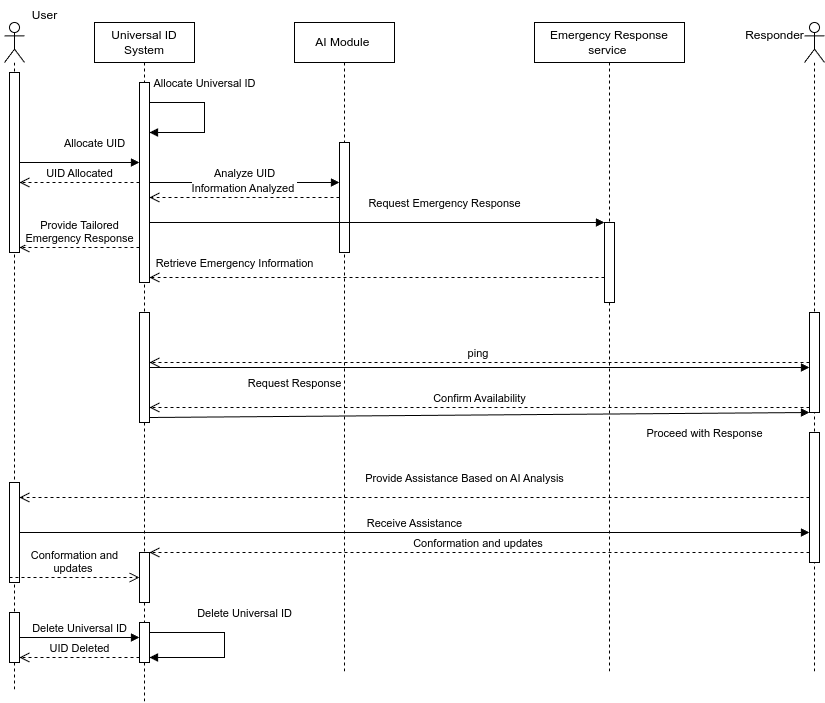

The diagram above was exported from draw.io. Its source (the exported page's mxGraphModel, read from the mxfile embedded in the PNG):
<mxGraphModel dx="1041" dy="678" grid="1" gridSize="10" guides="1" tooltips="1" connect="1" arrows="1" fold="1" page="1" pageScale="1" pageWidth="850" pageHeight="1100" math="0" shadow="0">
  <root>
    <mxCell id="0" />
    <mxCell id="1" parent="0" />
    <mxCell id="eU1RFUQ6_G9lxaWs668X-1" value="" style="shape=umlLifeline;perimeter=lifelinePerimeter;whiteSpace=wrap;html=1;container=1;dropTarget=0;collapsible=0;recursiveResize=0;outlineConnect=0;portConstraint=eastwest;newEdgeStyle={&quot;curved&quot;:0,&quot;rounded&quot;:0};participant=umlActor;" vertex="1" parent="1">
      <mxGeometry x="20" y="50" width="20" height="670" as="geometry" />
    </mxCell>
    <mxCell id="eU1RFUQ6_G9lxaWs668X-5" value="" style="html=1;points=[[0,0,0,0,5],[0,1,0,0,-5],[1,0,0,0,5],[1,1,0,0,-5]];perimeter=orthogonalPerimeter;outlineConnect=0;targetShapes=umlLifeline;portConstraint=eastwest;newEdgeStyle={&quot;curved&quot;:0,&quot;rounded&quot;:0};" vertex="1" parent="eU1RFUQ6_G9lxaWs668X-1">
      <mxGeometry x="5" y="50" width="10" height="180" as="geometry" />
    </mxCell>
    <mxCell id="eU1RFUQ6_G9lxaWs668X-32" value="" style="html=1;points=[[0,0,0,0,5],[0,1,0,0,-5],[1,0,0,0,5],[1,1,0,0,-5]];perimeter=orthogonalPerimeter;outlineConnect=0;targetShapes=umlLifeline;portConstraint=eastwest;newEdgeStyle={&quot;curved&quot;:0,&quot;rounded&quot;:0};" vertex="1" parent="eU1RFUQ6_G9lxaWs668X-1">
      <mxGeometry x="5" y="460" width="10" height="100" as="geometry" />
    </mxCell>
    <mxCell id="eU1RFUQ6_G9lxaWs668X-39" value="" style="html=1;points=[[0,0,0,0,5],[0,1,0,0,-5],[1,0,0,0,5],[1,1,0,0,-5]];perimeter=orthogonalPerimeter;outlineConnect=0;targetShapes=umlLifeline;portConstraint=eastwest;newEdgeStyle={&quot;curved&quot;:0,&quot;rounded&quot;:0};" vertex="1" parent="eU1RFUQ6_G9lxaWs668X-1">
      <mxGeometry x="5" y="590" width="10" height="50" as="geometry" />
    </mxCell>
    <mxCell id="eU1RFUQ6_G9lxaWs668X-2" value="" style="shape=umlLifeline;perimeter=lifelinePerimeter;whiteSpace=wrap;html=1;container=1;dropTarget=0;collapsible=0;recursiveResize=0;outlineConnect=0;portConstraint=eastwest;newEdgeStyle={&quot;curved&quot;:0,&quot;rounded&quot;:0};participant=umlActor;" vertex="1" parent="1">
      <mxGeometry x="820" y="50" width="20" height="650" as="geometry" />
    </mxCell>
    <mxCell id="eU1RFUQ6_G9lxaWs668X-24" value="" style="html=1;points=[[0,0,0,0,5],[0,1,0,0,-5],[1,0,0,0,5],[1,1,0,0,-5]];perimeter=orthogonalPerimeter;outlineConnect=0;targetShapes=umlLifeline;portConstraint=eastwest;newEdgeStyle={&quot;curved&quot;:0,&quot;rounded&quot;:0};" vertex="1" parent="eU1RFUQ6_G9lxaWs668X-2">
      <mxGeometry x="5" y="290" width="10" height="100" as="geometry" />
    </mxCell>
    <mxCell id="eU1RFUQ6_G9lxaWs668X-34" value="" style="html=1;points=[[0,0,0,0,5],[0,1,0,0,-5],[1,0,0,0,5],[1,1,0,0,-5]];perimeter=orthogonalPerimeter;outlineConnect=0;targetShapes=umlLifeline;portConstraint=eastwest;newEdgeStyle={&quot;curved&quot;:0,&quot;rounded&quot;:0};" vertex="1" parent="eU1RFUQ6_G9lxaWs668X-2">
      <mxGeometry x="5" y="410" width="10" height="130" as="geometry" />
    </mxCell>
    <mxCell id="eU1RFUQ6_G9lxaWs668X-3" value="Universal ID System" style="shape=umlLifeline;perimeter=lifelinePerimeter;whiteSpace=wrap;html=1;container=1;dropTarget=0;collapsible=0;recursiveResize=0;outlineConnect=0;portConstraint=eastwest;newEdgeStyle={&quot;curved&quot;:0,&quot;rounded&quot;:0};" vertex="1" parent="1">
      <mxGeometry x="110" y="50" width="100" height="680" as="geometry" />
    </mxCell>
    <mxCell id="eU1RFUQ6_G9lxaWs668X-6" value="" style="html=1;points=[[0,0,0,0,5],[0,1,0,0,-5],[1,0,0,0,5],[1,1,0,0,-5]];perimeter=orthogonalPerimeter;outlineConnect=0;targetShapes=umlLifeline;portConstraint=eastwest;newEdgeStyle={&quot;curved&quot;:0,&quot;rounded&quot;:0};" vertex="1" parent="eU1RFUQ6_G9lxaWs668X-3">
      <mxGeometry x="45" y="60" width="10" height="200" as="geometry" />
    </mxCell>
    <mxCell id="eU1RFUQ6_G9lxaWs668X-10" value="Allocate Universal ID" style="html=1;verticalAlign=bottom;endArrow=block;curved=0;rounded=0;" edge="1" parent="eU1RFUQ6_G9lxaWs668X-3" source="eU1RFUQ6_G9lxaWs668X-6" target="eU1RFUQ6_G9lxaWs668X-6">
      <mxGeometry x="-0.2143" y="-10" width="80" relative="1" as="geometry">
        <mxPoint x="80" y="100" as="sourcePoint" />
        <mxPoint x="110" y="150" as="targetPoint" />
        <Array as="points">
          <mxPoint x="110" y="80" />
          <mxPoint x="110" y="110" />
        </Array>
        <mxPoint x="10" y="-10" as="offset" />
      </mxGeometry>
    </mxCell>
    <mxCell id="eU1RFUQ6_G9lxaWs668X-15" value="" style="html=1;points=[[0,0,0,0,5],[0,1,0,0,-5],[1,0,0,0,5],[1,1,0,0,-5]];perimeter=orthogonalPerimeter;outlineConnect=0;targetShapes=umlLifeline;portConstraint=eastwest;newEdgeStyle={&quot;curved&quot;:0,&quot;rounded&quot;:0};" vertex="1" parent="eU1RFUQ6_G9lxaWs668X-3">
      <mxGeometry x="45" y="290" width="10" height="110" as="geometry" />
    </mxCell>
    <mxCell id="eU1RFUQ6_G9lxaWs668X-37" value="" style="html=1;points=[[0,0,0,0,5],[0,1,0,0,-5],[1,0,0,0,5],[1,1,0,0,-5]];perimeter=orthogonalPerimeter;outlineConnect=0;targetShapes=umlLifeline;portConstraint=eastwest;newEdgeStyle={&quot;curved&quot;:0,&quot;rounded&quot;:0};" vertex="1" parent="eU1RFUQ6_G9lxaWs668X-3">
      <mxGeometry x="45" y="530" width="10" height="50" as="geometry" />
    </mxCell>
    <mxCell id="eU1RFUQ6_G9lxaWs668X-41" value="" style="html=1;points=[[0,0,0,0,5],[0,1,0,0,-5],[1,0,0,0,5],[1,1,0,0,-5]];perimeter=orthogonalPerimeter;outlineConnect=0;targetShapes=umlLifeline;portConstraint=eastwest;newEdgeStyle={&quot;curved&quot;:0,&quot;rounded&quot;:0};" vertex="1" parent="eU1RFUQ6_G9lxaWs668X-3">
      <mxGeometry x="45" y="600" width="10" height="40" as="geometry" />
    </mxCell>
    <mxCell id="eU1RFUQ6_G9lxaWs668X-43" value="Delete Universal ID" style="html=1;verticalAlign=bottom;endArrow=block;curved=0;rounded=0;entryX=1;entryY=1;entryDx=0;entryDy=-5;entryPerimeter=0;" edge="1" parent="eU1RFUQ6_G9lxaWs668X-3" source="eU1RFUQ6_G9lxaWs668X-41" target="eU1RFUQ6_G9lxaWs668X-41">
      <mxGeometry x="-0.1429" y="22" width="80" relative="1" as="geometry">
        <mxPoint x="70" y="610" as="sourcePoint" />
        <mxPoint x="70" y="640" as="targetPoint" />
        <Array as="points">
          <mxPoint x="130" y="610" />
          <mxPoint x="130" y="635" />
        </Array>
        <mxPoint x="-2" y="-10" as="offset" />
      </mxGeometry>
    </mxCell>
    <mxCell id="eU1RFUQ6_G9lxaWs668X-4" value="Allocate UID" style="html=1;verticalAlign=bottom;endArrow=block;curved=0;rounded=0;" edge="1" parent="1" source="eU1RFUQ6_G9lxaWs668X-5" target="eU1RFUQ6_G9lxaWs668X-6">
      <mxGeometry x="0.25" y="10" width="80" relative="1" as="geometry">
        <mxPoint x="80" y="140" as="sourcePoint" />
        <mxPoint x="130" y="150" as="targetPoint" />
        <mxPoint as="offset" />
      </mxGeometry>
    </mxCell>
    <mxCell id="eU1RFUQ6_G9lxaWs668X-7" value="UID Allocated" style="html=1;verticalAlign=bottom;endArrow=open;dashed=1;endSize=8;curved=0;rounded=0;" edge="1" parent="1" source="eU1RFUQ6_G9lxaWs668X-6" target="eU1RFUQ6_G9lxaWs668X-5">
      <mxGeometry relative="1" as="geometry">
        <mxPoint x="140" y="210" as="sourcePoint" />
        <mxPoint x="60" y="210" as="targetPoint" />
      </mxGeometry>
    </mxCell>
    <mxCell id="eU1RFUQ6_G9lxaWs668X-11" value="AI Module&amp;nbsp;" style="shape=umlLifeline;perimeter=lifelinePerimeter;whiteSpace=wrap;html=1;container=1;dropTarget=0;collapsible=0;recursiveResize=0;outlineConnect=0;portConstraint=eastwest;newEdgeStyle={&quot;curved&quot;:0,&quot;rounded&quot;:0};" vertex="1" parent="1">
      <mxGeometry x="310" y="50" width="100" height="650" as="geometry" />
    </mxCell>
    <mxCell id="eU1RFUQ6_G9lxaWs668X-16" value="" style="html=1;points=[[0,0,0,0,5],[0,1,0,0,-5],[1,0,0,0,5],[1,1,0,0,-5]];perimeter=orthogonalPerimeter;outlineConnect=0;targetShapes=umlLifeline;portConstraint=eastwest;newEdgeStyle={&quot;curved&quot;:0,&quot;rounded&quot;:0};" vertex="1" parent="eU1RFUQ6_G9lxaWs668X-11">
      <mxGeometry x="45" y="120" width="10" height="110" as="geometry" />
    </mxCell>
    <mxCell id="eU1RFUQ6_G9lxaWs668X-12" value="Emergency Response service&amp;nbsp;" style="shape=umlLifeline;perimeter=lifelinePerimeter;whiteSpace=wrap;html=1;container=1;dropTarget=0;collapsible=0;recursiveResize=0;outlineConnect=0;portConstraint=eastwest;newEdgeStyle={&quot;curved&quot;:0,&quot;rounded&quot;:0};" vertex="1" parent="1">
      <mxGeometry x="550" y="50" width="150" height="650" as="geometry" />
    </mxCell>
    <mxCell id="eU1RFUQ6_G9lxaWs668X-19" value="" style="html=1;points=[[0,0,0,0,5],[0,1,0,0,-5],[1,0,0,0,5],[1,1,0,0,-5]];perimeter=orthogonalPerimeter;outlineConnect=0;targetShapes=umlLifeline;portConstraint=eastwest;newEdgeStyle={&quot;curved&quot;:0,&quot;rounded&quot;:0};" vertex="1" parent="eU1RFUQ6_G9lxaWs668X-12">
      <mxGeometry x="70" y="200" width="10" height="80" as="geometry" />
    </mxCell>
    <mxCell id="eU1RFUQ6_G9lxaWs668X-13" value="Responder" style="text;html=1;align=center;verticalAlign=middle;resizable=0;points=[];autosize=1;strokeColor=none;fillColor=none;" vertex="1" parent="1">
      <mxGeometry x="750" y="48" width="80" height="30" as="geometry" />
    </mxCell>
    <mxCell id="eU1RFUQ6_G9lxaWs668X-14" value="User" style="text;html=1;align=center;verticalAlign=middle;resizable=0;points=[];autosize=1;strokeColor=none;fillColor=none;" vertex="1" parent="1">
      <mxGeometry x="35" y="28" width="50" height="30" as="geometry" />
    </mxCell>
    <mxCell id="eU1RFUQ6_G9lxaWs668X-17" value="Analyze UID" style="html=1;verticalAlign=bottom;endArrow=block;curved=0;rounded=0;" edge="1" parent="1" source="eU1RFUQ6_G9lxaWs668X-6" target="eU1RFUQ6_G9lxaWs668X-16">
      <mxGeometry width="80" relative="1" as="geometry">
        <mxPoint x="200" y="200" as="sourcePoint" />
        <mxPoint x="280" y="200" as="targetPoint" />
      </mxGeometry>
    </mxCell>
    <mxCell id="eU1RFUQ6_G9lxaWs668X-18" value="Information Analyzed&amp;nbsp;" style="html=1;verticalAlign=bottom;endArrow=open;dashed=1;endSize=8;curved=0;rounded=0;" edge="1" parent="1" source="eU1RFUQ6_G9lxaWs668X-16" target="eU1RFUQ6_G9lxaWs668X-6">
      <mxGeometry relative="1" as="geometry">
        <mxPoint x="290" y="230" as="sourcePoint" />
        <mxPoint x="210" y="230" as="targetPoint" />
      </mxGeometry>
    </mxCell>
    <mxCell id="eU1RFUQ6_G9lxaWs668X-20" value="Request Emergency Response" style="html=1;verticalAlign=bottom;endArrow=block;curved=0;rounded=0;" edge="1" parent="1" source="eU1RFUQ6_G9lxaWs668X-6" target="eU1RFUQ6_G9lxaWs668X-19">
      <mxGeometry x="0.2967" y="10" width="80" relative="1" as="geometry">
        <mxPoint x="210" y="240" as="sourcePoint" />
        <mxPoint x="290" y="240" as="targetPoint" />
        <mxPoint as="offset" />
      </mxGeometry>
    </mxCell>
    <mxCell id="eU1RFUQ6_G9lxaWs668X-21" value="Retrieve Emergency Information" style="html=1;verticalAlign=bottom;endArrow=open;dashed=1;endSize=8;curved=0;rounded=0;entryX=1;entryY=1;entryDx=0;entryDy=-5;entryPerimeter=0;" edge="1" parent="1" source="eU1RFUQ6_G9lxaWs668X-19" target="eU1RFUQ6_G9lxaWs668X-6">
      <mxGeometry x="0.6264" y="-5" relative="1" as="geometry">
        <mxPoint x="390" y="320" as="sourcePoint" />
        <mxPoint x="310" y="320" as="targetPoint" />
        <mxPoint as="offset" />
      </mxGeometry>
    </mxCell>
    <mxCell id="eU1RFUQ6_G9lxaWs668X-22" value="Provide Tailored &lt;br&gt;Emergency Response" style="html=1;verticalAlign=bottom;endArrow=open;dashed=1;endSize=8;curved=0;rounded=0;entryX=1;entryY=1;entryDx=0;entryDy=-5;entryPerimeter=0;" edge="1" parent="1" source="eU1RFUQ6_G9lxaWs668X-6" target="eU1RFUQ6_G9lxaWs668X-5">
      <mxGeometry relative="1" as="geometry">
        <mxPoint x="140" y="270" as="sourcePoint" />
        <mxPoint x="60" y="270" as="targetPoint" />
        <mxPoint as="offset" />
      </mxGeometry>
    </mxCell>
    <mxCell id="eU1RFUQ6_G9lxaWs668X-23" value="Request Response" style="html=1;verticalAlign=bottom;endArrow=block;curved=0;rounded=0;" edge="1" parent="1" source="eU1RFUQ6_G9lxaWs668X-15" target="eU1RFUQ6_G9lxaWs668X-24">
      <mxGeometry x="-0.5606" y="-25" width="80" relative="1" as="geometry">
        <mxPoint x="190" y="360" as="sourcePoint" />
        <mxPoint x="780" y="350" as="targetPoint" />
        <mxPoint as="offset" />
      </mxGeometry>
    </mxCell>
    <mxCell id="eU1RFUQ6_G9lxaWs668X-25" value="ping&amp;nbsp;" style="html=1;verticalAlign=bottom;endArrow=open;dashed=1;endSize=8;curved=0;rounded=0;" edge="1" parent="1" source="eU1RFUQ6_G9lxaWs668X-24" target="eU1RFUQ6_G9lxaWs668X-15">
      <mxGeometry relative="1" as="geometry">
        <mxPoint x="260" y="350" as="sourcePoint" />
        <mxPoint x="180" y="350" as="targetPoint" />
      </mxGeometry>
    </mxCell>
    <mxCell id="eU1RFUQ6_G9lxaWs668X-30" value="Confirm Availability" style="html=1;verticalAlign=bottom;endArrow=open;dashed=1;endSize=8;curved=0;rounded=0;exitX=0;exitY=1;exitDx=0;exitDy=-5;exitPerimeter=0;" edge="1" parent="1" source="eU1RFUQ6_G9lxaWs668X-24" target="eU1RFUQ6_G9lxaWs668X-15">
      <mxGeometry relative="1" as="geometry">
        <mxPoint x="460" y="350" as="sourcePoint" />
        <mxPoint x="380" y="350" as="targetPoint" />
      </mxGeometry>
    </mxCell>
    <mxCell id="eU1RFUQ6_G9lxaWs668X-31" value="Proceed with Response" style="html=1;verticalAlign=bottom;endArrow=block;curved=0;rounded=0;exitX=1;exitY=1;exitDx=0;exitDy=-5;exitPerimeter=0;" edge="1" parent="1" source="eU1RFUQ6_G9lxaWs668X-15" target="eU1RFUQ6_G9lxaWs668X-24">
      <mxGeometry x="0.6811" y="-29" width="80" relative="1" as="geometry">
        <mxPoint x="200" y="480" as="sourcePoint" />
        <mxPoint x="280" y="480" as="targetPoint" />
        <mxPoint as="offset" />
      </mxGeometry>
    </mxCell>
    <mxCell id="eU1RFUQ6_G9lxaWs668X-33" value="Provide Assistance Based on AI Analysis" style="html=1;verticalAlign=bottom;endArrow=open;dashed=1;endSize=8;curved=0;rounded=0;" edge="1" parent="1" source="eU1RFUQ6_G9lxaWs668X-34" target="eU1RFUQ6_G9lxaWs668X-32">
      <mxGeometry x="-0.1266" y="-10" relative="1" as="geometry">
        <mxPoint x="780" y="500" as="sourcePoint" />
        <mxPoint x="40" y="500" as="targetPoint" />
        <mxPoint as="offset" />
      </mxGeometry>
    </mxCell>
    <mxCell id="eU1RFUQ6_G9lxaWs668X-35" value="Receive Assistance" style="html=1;verticalAlign=bottom;endArrow=block;curved=0;rounded=0;" edge="1" parent="1" source="eU1RFUQ6_G9lxaWs668X-32" target="eU1RFUQ6_G9lxaWs668X-34">
      <mxGeometry width="80" relative="1" as="geometry">
        <mxPoint x="50" y="550" as="sourcePoint" />
        <mxPoint x="130" y="550" as="targetPoint" />
      </mxGeometry>
    </mxCell>
    <mxCell id="eU1RFUQ6_G9lxaWs668X-36" value="Conformation and &lt;br&gt;updates&amp;nbsp;" style="html=1;verticalAlign=bottom;endArrow=open;dashed=1;endSize=8;curved=0;rounded=0;exitX=0;exitY=1;exitDx=0;exitDy=-5;exitPerimeter=0;" edge="1" parent="1" source="eU1RFUQ6_G9lxaWs668X-32" target="eU1RFUQ6_G9lxaWs668X-37">
      <mxGeometry relative="1" as="geometry">
        <mxPoint x="140" y="600" as="sourcePoint" />
        <mxPoint x="100" y="600" as="targetPoint" />
      </mxGeometry>
    </mxCell>
    <mxCell id="eU1RFUQ6_G9lxaWs668X-38" value="Conformation and updates&amp;nbsp;" style="html=1;verticalAlign=bottom;endArrow=open;dashed=1;endSize=8;curved=0;rounded=0;" edge="1" parent="1" source="eU1RFUQ6_G9lxaWs668X-34" target="eU1RFUQ6_G9lxaWs668X-37">
      <mxGeometry relative="1" as="geometry">
        <mxPoint x="710" y="600" as="sourcePoint" />
        <mxPoint x="630" y="600" as="targetPoint" />
      </mxGeometry>
    </mxCell>
    <mxCell id="eU1RFUQ6_G9lxaWs668X-40" value="Delete Universal ID" style="html=1;verticalAlign=bottom;endArrow=block;curved=0;rounded=0;" edge="1" parent="1" source="eU1RFUQ6_G9lxaWs668X-39" target="eU1RFUQ6_G9lxaWs668X-41">
      <mxGeometry width="80" relative="1" as="geometry">
        <mxPoint x="40" y="660" as="sourcePoint" />
        <mxPoint x="120" y="660" as="targetPoint" />
      </mxGeometry>
    </mxCell>
    <mxCell id="eU1RFUQ6_G9lxaWs668X-42" value="UID Deleted" style="html=1;verticalAlign=bottom;endArrow=open;dashed=1;endSize=8;curved=0;rounded=0;exitX=0;exitY=1;exitDx=0;exitDy=-5;exitPerimeter=0;entryX=1;entryY=1;entryDx=0;entryDy=-5;entryPerimeter=0;" edge="1" parent="1" source="eU1RFUQ6_G9lxaWs668X-41" target="eU1RFUQ6_G9lxaWs668X-39">
      <mxGeometry relative="1" as="geometry">
        <mxPoint x="130" y="680" as="sourcePoint" />
        <mxPoint x="50" y="680" as="targetPoint" />
      </mxGeometry>
    </mxCell>
  </root>
</mxGraphModel>